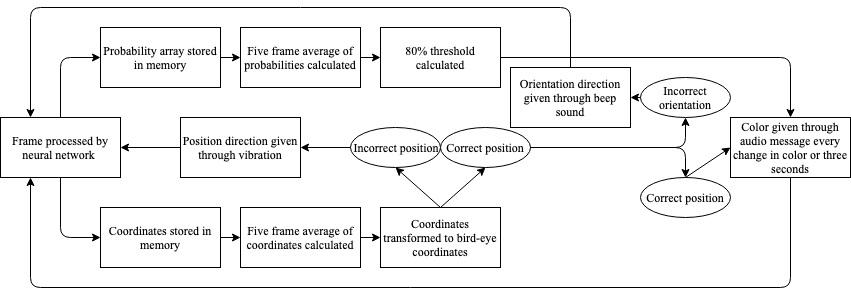

The diagram above was exported from draw.io. Its source (the exported page's mxGraphModel, read from the mxfile embedded in the PNG):
<mxGraphModel dx="946" dy="576" grid="1" gridSize="10" guides="1" tooltips="1" connect="1" arrows="1" fold="1" page="1" pageScale="1" pageWidth="850" pageHeight="1100" math="0" shadow="0">
  <root>
    <mxCell id="0" />
    <mxCell id="1" parent="0" />
    <mxCell id="DPvKU38Dd3895jogtht1-3" value="&lt;span style=&quot;white-space: normal&quot;&gt;Frame processed by neural network&amp;nbsp;&lt;/span&gt;" style="rounded=0;whiteSpace=wrap;html=1;fontFamily=Times New Roman;" parent="1" vertex="1">
      <mxGeometry y="290" width="120" height="60" as="geometry" />
    </mxCell>
    <mxCell id="DPvKU38Dd3895jogtht1-5" value="&lt;span style=&quot;white-space: normal&quot;&gt;Probability array stored in memory&lt;/span&gt;" style="rounded=0;whiteSpace=wrap;html=1;fontFamily=Times New Roman;" parent="1" vertex="1">
      <mxGeometry x="100" y="200" width="120" height="60" as="geometry" />
    </mxCell>
    <mxCell id="DPvKU38Dd3895jogtht1-8" value="" style="endArrow=classic;html=1;exitX=0.5;exitY=0;exitDx=0;exitDy=0;entryX=0;entryY=0.5;entryDx=0;entryDy=0;" parent="1" source="DPvKU38Dd3895jogtht1-3" target="DPvKU38Dd3895jogtht1-5" edge="1">
      <mxGeometry width="50" height="50" relative="1" as="geometry">
        <mxPoint x="310" y="400" as="sourcePoint" />
        <mxPoint x="360" y="350" as="targetPoint" />
        <Array as="points">
          <mxPoint x="60" y="230" />
        </Array>
      </mxGeometry>
    </mxCell>
    <mxCell id="DPvKU38Dd3895jogtht1-9" value="" style="endArrow=classic;html=1;entryX=0;entryY=0.5;entryDx=0;entryDy=0;exitX=0.5;exitY=1;exitDx=0;exitDy=0;" parent="1" source="DPvKU38Dd3895jogtht1-3" target="DPvKU38Dd3895jogtht1-10" edge="1">
      <mxGeometry width="50" height="50" relative="1" as="geometry">
        <mxPoint x="60" y="410" as="sourcePoint" />
        <mxPoint x="110" y="360" as="targetPoint" />
        <Array as="points">
          <mxPoint x="60" y="410" />
        </Array>
      </mxGeometry>
    </mxCell>
    <mxCell id="DPvKU38Dd3895jogtht1-10" value="Coordinates stored in memory" style="rounded=0;whiteSpace=wrap;html=1;fontFamily=Times New Roman;" parent="1" vertex="1">
      <mxGeometry x="100" y="380" width="120" height="60" as="geometry" />
    </mxCell>
    <mxCell id="DPvKU38Dd3895jogtht1-11" value="Five frame average of coordinates calculated" style="rounded=0;whiteSpace=wrap;html=1;fontFamily=Times New Roman;" parent="1" vertex="1">
      <mxGeometry x="240" y="380" width="120" height="60" as="geometry" />
    </mxCell>
    <mxCell id="DPvKU38Dd3895jogtht1-12" value="Five frame average of probabilities calculated" style="rounded=0;whiteSpace=wrap;html=1;fontFamily=Times New Roman;" parent="1" vertex="1">
      <mxGeometry x="240" y="200" width="120" height="60" as="geometry" />
    </mxCell>
    <mxCell id="DPvKU38Dd3895jogtht1-13" value="Coordinates transformed to bird-eye coordinates" style="rounded=0;whiteSpace=wrap;html=1;fontFamily=Times New Roman;" parent="1" vertex="1">
      <mxGeometry x="380" y="380" width="120" height="60" as="geometry" />
    </mxCell>
    <mxCell id="DPvKU38Dd3895jogtht1-14" value="" style="endArrow=classic;html=1;fontFamily=Times New Roman;exitX=1;exitY=0.5;exitDx=0;exitDy=0;entryX=0;entryY=0.5;entryDx=0;entryDy=0;" parent="1" source="DPvKU38Dd3895jogtht1-10" target="DPvKU38Dd3895jogtht1-11" edge="1">
      <mxGeometry width="50" height="50" relative="1" as="geometry">
        <mxPoint x="240" y="490" as="sourcePoint" />
        <mxPoint x="290" y="440" as="targetPoint" />
      </mxGeometry>
    </mxCell>
    <mxCell id="DPvKU38Dd3895jogtht1-15" value="" style="endArrow=classic;html=1;fontFamily=Times New Roman;exitX=1;exitY=0.5;exitDx=0;exitDy=0;entryX=0;entryY=0.5;entryDx=0;entryDy=0;" parent="1" source="DPvKU38Dd3895jogtht1-5" target="DPvKU38Dd3895jogtht1-12" edge="1">
      <mxGeometry width="50" height="50" relative="1" as="geometry">
        <mxPoint x="460" y="490" as="sourcePoint" />
        <mxPoint x="510" y="440" as="targetPoint" />
      </mxGeometry>
    </mxCell>
    <mxCell id="DPvKU38Dd3895jogtht1-16" value="" style="endArrow=classic;html=1;fontFamily=Times New Roman;exitX=1;exitY=0.5;exitDx=0;exitDy=0;entryX=0;entryY=0.5;entryDx=0;entryDy=0;" parent="1" source="DPvKU38Dd3895jogtht1-11" target="DPvKU38Dd3895jogtht1-13" edge="1">
      <mxGeometry width="50" height="50" relative="1" as="geometry">
        <mxPoint x="260" y="510" as="sourcePoint" />
        <mxPoint x="310" y="460" as="targetPoint" />
      </mxGeometry>
    </mxCell>
    <mxCell id="DPvKU38Dd3895jogtht1-18" value="Position direction given through vibration" style="rounded=0;whiteSpace=wrap;html=1;fontFamily=Times New Roman;" parent="1" vertex="1">
      <mxGeometry x="180" y="290" width="120" height="60" as="geometry" />
    </mxCell>
    <mxCell id="DPvKU38Dd3895jogtht1-19" value="Orientation direction given through beep sound" style="rounded=0;whiteSpace=wrap;html=1;fontFamily=Times New Roman;" parent="1" vertex="1">
      <mxGeometry x="510" y="240" width="120" height="60" as="geometry" />
    </mxCell>
    <mxCell id="DPvKU38Dd3895jogtht1-22" value="Color given through audio message every change in color or three seconds" style="rounded=0;whiteSpace=wrap;html=1;fontFamily=Times New Roman;" parent="1" vertex="1">
      <mxGeometry x="730" y="290" width="120" height="60" as="geometry" />
    </mxCell>
    <mxCell id="DPvKU38Dd3895jogtht1-25" value="80% threshold calculated" style="rounded=0;whiteSpace=wrap;html=1;fontFamily=Times New Roman;" parent="1" vertex="1">
      <mxGeometry x="380" y="200" width="120" height="60" as="geometry" />
    </mxCell>
    <mxCell id="DPvKU38Dd3895jogtht1-27" value="" style="endArrow=classic;html=1;fontFamily=Times New Roman;exitX=1;exitY=0.5;exitDx=0;exitDy=0;entryX=0;entryY=0.5;entryDx=0;entryDy=0;" parent="1" source="DPvKU38Dd3895jogtht1-12" target="DPvKU38Dd3895jogtht1-25" edge="1">
      <mxGeometry width="50" height="50" relative="1" as="geometry">
        <mxPoint y="490" as="sourcePoint" />
        <mxPoint x="50" y="440" as="targetPoint" />
      </mxGeometry>
    </mxCell>
    <mxCell id="DPvKU38Dd3895jogtht1-28" value="" style="endArrow=classic;html=1;fontFamily=Times New Roman;entryX=0.5;entryY=0;entryDx=0;entryDy=0;exitX=1;exitY=0.5;exitDx=0;exitDy=0;" parent="1" source="DPvKU38Dd3895jogtht1-25" target="DPvKU38Dd3895jogtht1-22" edge="1">
      <mxGeometry width="50" height="50" relative="1" as="geometry">
        <mxPoint y="490" as="sourcePoint" />
        <mxPoint x="50" y="440" as="targetPoint" />
        <Array as="points">
          <mxPoint x="790" y="230" />
        </Array>
      </mxGeometry>
    </mxCell>
    <mxCell id="3MhwlS9tGqcc3bW1HtlD-1" value="&lt;font face=&quot;Times New Roman&quot;&gt;Incorrect position&lt;/font&gt;" style="ellipse;whiteSpace=wrap;html=1;" parent="1" vertex="1">
      <mxGeometry x="350" y="300" width="90" height="40" as="geometry" />
    </mxCell>
    <mxCell id="3MhwlS9tGqcc3bW1HtlD-3" value="&lt;font face=&quot;Times New Roman&quot;&gt;Correct position&lt;/font&gt;" style="ellipse;whiteSpace=wrap;html=1;" parent="1" vertex="1">
      <mxGeometry x="440" y="300" width="90" height="40" as="geometry" />
    </mxCell>
    <mxCell id="3MhwlS9tGqcc3bW1HtlD-4" value="" style="endArrow=classic;html=1;exitX=0.5;exitY=0;exitDx=0;exitDy=0;entryX=0.5;entryY=1;entryDx=0;entryDy=0;" parent="1" source="DPvKU38Dd3895jogtht1-13" target="3MhwlS9tGqcc3bW1HtlD-3" edge="1">
      <mxGeometry width="50" height="50" relative="1" as="geometry">
        <mxPoint x="420" y="500" as="sourcePoint" />
        <mxPoint x="470" y="450" as="targetPoint" />
      </mxGeometry>
    </mxCell>
    <mxCell id="3MhwlS9tGqcc3bW1HtlD-5" value="" style="endArrow=classic;html=1;entryX=0.5;entryY=1;entryDx=0;entryDy=0;exitX=0.5;exitY=0;exitDx=0;exitDy=0;" parent="1" source="DPvKU38Dd3895jogtht1-13" target="3MhwlS9tGqcc3bW1HtlD-1" edge="1">
      <mxGeometry width="50" height="50" relative="1" as="geometry">
        <mxPoint x="430" y="510" as="sourcePoint" />
        <mxPoint x="480" y="460" as="targetPoint" />
      </mxGeometry>
    </mxCell>
    <mxCell id="3MhwlS9tGqcc3bW1HtlD-6" value="" style="endArrow=classic;html=1;entryX=1;entryY=0.5;entryDx=0;entryDy=0;exitX=0;exitY=0.5;exitDx=0;exitDy=0;" parent="1" source="3MhwlS9tGqcc3bW1HtlD-1" target="DPvKU38Dd3895jogtht1-18" edge="1">
      <mxGeometry width="50" height="50" relative="1" as="geometry">
        <mxPoint x="440" y="520" as="sourcePoint" />
        <mxPoint x="490" y="470" as="targetPoint" />
      </mxGeometry>
    </mxCell>
    <mxCell id="3MhwlS9tGqcc3bW1HtlD-7" value="" style="endArrow=classic;html=1;entryX=1;entryY=0.5;entryDx=0;entryDy=0;exitX=0;exitY=0.5;exitDx=0;exitDy=0;" parent="1" source="DPvKU38Dd3895jogtht1-18" target="DPvKU38Dd3895jogtht1-3" edge="1">
      <mxGeometry width="50" height="50" relative="1" as="geometry">
        <mxPoint x="450" y="530" as="sourcePoint" />
        <mxPoint x="500" y="480" as="targetPoint" />
      </mxGeometry>
    </mxCell>
    <mxCell id="3MhwlS9tGqcc3bW1HtlD-9" value="" style="endArrow=classic;html=1;entryX=0.25;entryY=0;entryDx=0;entryDy=0;exitX=0.5;exitY=0;exitDx=0;exitDy=0;" parent="1" source="DPvKU38Dd3895jogtht1-19" target="DPvKU38Dd3895jogtht1-3" edge="1">
      <mxGeometry width="50" height="50" relative="1" as="geometry">
        <mxPoint x="460" y="540" as="sourcePoint" />
        <mxPoint x="510" y="490" as="targetPoint" />
        <Array as="points">
          <mxPoint x="570" y="180" />
          <mxPoint x="30" y="180" />
        </Array>
      </mxGeometry>
    </mxCell>
    <mxCell id="3MhwlS9tGqcc3bW1HtlD-11" value="&lt;font face=&quot;Times New Roman&quot;&gt;Incorrect orientation&lt;/font&gt;" style="ellipse;whiteSpace=wrap;html=1;" parent="1" vertex="1">
      <mxGeometry x="640" y="250" width="90" height="40" as="geometry" />
    </mxCell>
    <mxCell id="3MhwlS9tGqcc3bW1HtlD-12" value="&lt;font face=&quot;Times New Roman&quot;&gt;Correct position&lt;/font&gt;" style="ellipse;whiteSpace=wrap;html=1;" parent="1" vertex="1">
      <mxGeometry x="640" y="350" width="90" height="40" as="geometry" />
    </mxCell>
    <mxCell id="3MhwlS9tGqcc3bW1HtlD-14" value="" style="endArrow=classic;html=1;entryX=1;entryY=0.5;entryDx=0;entryDy=0;exitX=0;exitY=0.5;exitDx=0;exitDy=0;" parent="1" source="3MhwlS9tGqcc3bW1HtlD-11" target="DPvKU38Dd3895jogtht1-19" edge="1">
      <mxGeometry width="50" height="50" relative="1" as="geometry">
        <mxPoint x="260" y="510" as="sourcePoint" />
        <mxPoint x="310" y="460" as="targetPoint" />
      </mxGeometry>
    </mxCell>
    <mxCell id="3MhwlS9tGqcc3bW1HtlD-15" value="" style="endArrow=classic;html=1;entryX=0.5;entryY=1;entryDx=0;entryDy=0;exitX=1;exitY=0.5;exitDx=0;exitDy=0;" parent="1" source="3MhwlS9tGqcc3bW1HtlD-3" target="3MhwlS9tGqcc3bW1HtlD-11" edge="1">
      <mxGeometry width="50" height="50" relative="1" as="geometry">
        <mxPoint x="260" y="510" as="sourcePoint" />
        <mxPoint x="310" y="460" as="targetPoint" />
        <Array as="points">
          <mxPoint x="685" y="320" />
        </Array>
      </mxGeometry>
    </mxCell>
    <mxCell id="3MhwlS9tGqcc3bW1HtlD-16" value="" style="endArrow=classic;html=1;exitX=1;exitY=0.5;exitDx=0;exitDy=0;entryX=0.5;entryY=0;entryDx=0;entryDy=0;" parent="1" source="3MhwlS9tGqcc3bW1HtlD-3" target="3MhwlS9tGqcc3bW1HtlD-12" edge="1">
      <mxGeometry width="50" height="50" relative="1" as="geometry">
        <mxPoint x="530" y="350" as="sourcePoint" />
        <mxPoint x="705" y="330" as="targetPoint" />
        <Array as="points">
          <mxPoint x="685" y="320" />
        </Array>
      </mxGeometry>
    </mxCell>
    <mxCell id="3MhwlS9tGqcc3bW1HtlD-18" value="" style="endArrow=classic;html=1;exitX=0.5;exitY=0;exitDx=0;exitDy=0;entryX=0;entryY=0.5;entryDx=0;entryDy=0;" parent="1" source="3MhwlS9tGqcc3bW1HtlD-12" target="DPvKU38Dd3895jogtht1-22" edge="1">
      <mxGeometry width="50" height="50" relative="1" as="geometry">
        <mxPoint x="750" y="470" as="sourcePoint" />
        <mxPoint x="800" y="420" as="targetPoint" />
      </mxGeometry>
    </mxCell>
    <mxCell id="3MhwlS9tGqcc3bW1HtlD-19" value="" style="endArrow=classic;html=1;entryX=0.25;entryY=1;entryDx=0;entryDy=0;exitX=0.5;exitY=1;exitDx=0;exitDy=0;" parent="1" source="DPvKU38Dd3895jogtht1-22" target="DPvKU38Dd3895jogtht1-3" edge="1">
      <mxGeometry width="50" height="50" relative="1" as="geometry">
        <mxPoint x="10" y="510" as="sourcePoint" />
        <mxPoint x="60" y="460" as="targetPoint" />
        <Array as="points">
          <mxPoint x="790" y="460" />
          <mxPoint x="30" y="460" />
        </Array>
      </mxGeometry>
    </mxCell>
  </root>
</mxGraphModel>